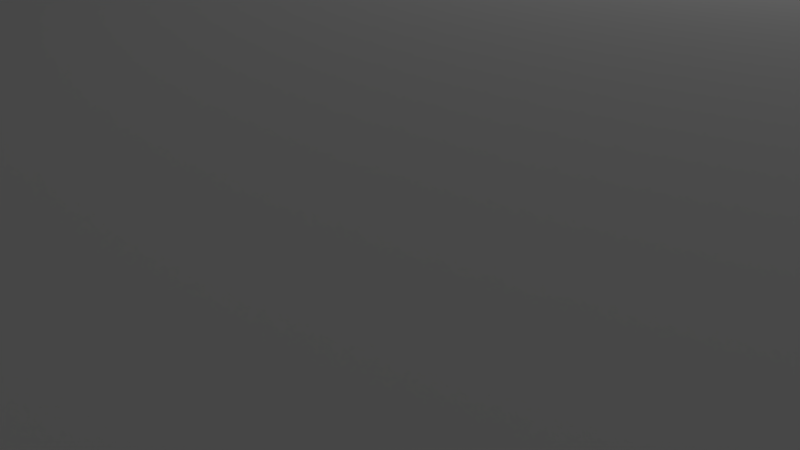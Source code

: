 # Source: magazine.blend  (saved by Blender 2.75.0; exported with 4.5.12 LTS)
import bpy
from mathutils import Matrix  # noqa: F401  (used for matrix-valued properties, if any)

bpy.ops.wm.read_factory_settings(use_empty=True)
scene = bpy.context.scene
scene.name = 'Scene'

# ---- collections
col_collection_1 = bpy.data.collections.new('Collection 1'); scene.collection.children.link(col_collection_1)

# ---- materials (node trees are filled in below, after node groups)
mat_sh3dmag = bpy.data.materials.new('sh3dMag')
mat_sh3dmag.alpha_threshold = 0.0
mat_sh3dmag.use_transparent_shadow = False
mat_sh3dmag.diffuse_color = (1.0, 1.0, 1.0, 1.0)
mat_sh3dmag.specular_color = (0.0, 0.0, 0.0)
mat_sh3dmag.roughness = 0.5
mat_bordeaux = bpy.data.materials.new('bordeaux')
mat_bordeaux.alpha_threshold = 0.0
mat_bordeaux.use_transparent_shadow = False
mat_bordeaux.diffuse_color = (0.55, 0.132, 0.2574, 1.0)
mat_bordeaux.specular_color = (0.0, 0.0, 0.0)
mat_bordeaux.roughness = 0.5
mat_blanc = bpy.data.materials.new('Blanc')
mat_blanc.alpha_threshold = 0.0
mat_blanc.use_transparent_shadow = False
mat_blanc.diffuse_color = (0.86, 0.86, 0.86, 1.0)
mat_blanc.specular_color = (0.0, 0.0, 0.0)
mat_blanc.roughness = 0.5

# ---- material node trees

# ---- world
world_world = bpy.data.worlds.new('World'); scene.world = world_world
world_world.color = (0.05088, 0.05088, 0.05088)
world_world.use_sun_shadow = False
world_world.sun_shadow_jitter_overblur = 0.0
world_world.cycles.sampling_method = 'MANUAL'
world_world.cycles.sample_map_resolution = 256

# ---- cameras
cam_camera = bpy.data.cameras.new('Camera')
cam_camera.clip_end = 100.0
cam_camera.lens = 35.0
cam_camera.sensor_width = 32.0
cam_camera.sensor_height = 18.0
cam_camera.ortho_scale = 7.314
cam_camera.dof.focus_distance = 0.0
cam_camera.dof.aperture_fstop = 128.0

# ---- lights
light_lamp = bpy.data.lights.new('Lamp', 'POINT')
light_lamp.transmission_factor = 0.0
light_lamp.cutoff_distance = 30.0
light_lamp.energy = 100.0
light_lamp.shadow_buffer_clip_start = 1.001
light_lamp.shadow_soft_size = 0.1
light_lamp.shadow_maximum_resolution = 0.006
light_lamp.use_absolute_resolution = True
light_lamp.cycles.use_multiple_importance_sampling = False

# ---- meshes
me_haut = bpy.data.meshes.new('haut')
me_haut.from_pydata([(22.96, 4.478, 14.85), (22.96, 4.478, -14.85), (12.54, 4.478, -4e-05), (2.07, 4.478, -14.85), (2.07, 4.478, 14.85), (1.992, 4.433, 14.85), (1.992, 4.433, -14.85), (1.962, 4.328, 14.85), (1.962, 4.328, -14.85), (1.962, 4.328, 14.85)], [], [(0, 1, 2), (1, 3, 2), (3, 4, 2), (4, 0, 2), (4, 3, 5), (5, 3, 6), (5, 6, 7), (7, 6, 8), (9, 5, 7)])
me_haut.polygons.foreach_set('use_smooth', [True] * 9)
_k = set([(0, 1), (0, 4), (1, 3), (3, 6), (4, 5), (5, 9), (6, 8), (7, 8), (7, 9)])
me_haut.attributes.new('sharp_edge', 'BOOLEAN', 'EDGE').data.foreach_set('value', [ (min(e.vertices), max(e.vertices)) in _k for e in me_haut.edges])
_uv = me_haut.uv_layers.new(name='UVMap')
_uv.uv.foreach_set('vector', [0.9963, 1e-05, 0.9963, 1.0, 0.5, 0.5, 0.9963, 1.0, 0.0014, 1.0, 0.5, 0.5, 0.0014, 1.0, 0.0014, 1e-05, 0.5, 0.5, 0.0014, 1e-05, 0.9963, 1e-05, 0.5, 0.5, 0.0014, 1e-05, 0.0014, 1.0, -0.0023, 0.0, -0.0023, 0.0, 0.0014, 1.0, -0.0023, 1.0, -0.0023, 0.0, -0.0023, 1.0, -0.00374, 0.0, -0.00374, 0.0, -0.0023, 1.0, -0.00374, 1.0, -0.00374, 0.0, -0.0023, 0.0, -0.00374, 0.0])
me_haut.materials.append(mat_sh3dmag)
me_haut.use_remesh_preserve_volume = False
me_haut.use_remesh_preserve_attributes = False
me_haut.use_mirror_vertex_groups = False
me_haut.update()
me_bas = bpy.data.meshes.new('bas')
me_bas.from_pydata([(22.96, 4.178, -14.85), (22.96, 4.178, 14.85), (12.54, 4.178, -4e-05), (2.07, 4.178, 14.85), (2.07, 4.178, -14.85), (1.992, 4.223, -14.85), (1.992, 4.223, 14.85), (1.962, 4.328, -14.85), (1.962, 4.328, -14.85), (1.962, 4.328, 14.85)], [], [(0, 1, 2), (1, 3, 2), (3, 4, 2), (4, 0, 2), (4, 3, 5), (5, 3, 6), (7, 5, 8), (5, 6, 8), (8, 6, 9)])
me_bas.polygons.foreach_set('use_smooth', [True] * 9)
_k = set([(0, 1), (0, 4), (1, 3), (3, 6), (4, 5), (5, 7), (6, 9), (7, 8), (8, 9)])
me_bas.attributes.new('sharp_edge', 'BOOLEAN', 'EDGE').data.foreach_set('value', [ (min(e.vertices), max(e.vertices)) in _k for e in me_bas.edges])
_uv = me_bas.uv_layers.new(name='UVMap')
_uv.uv.foreach_set('vector', [0.9963, 1e-05, 0.9963, 1e-05, 0.9963, 1e-05, 0.9963, 1e-05, 0.9963, 1e-05, 0.9963, 1e-05, 0.9963, 1e-05, 0.9963, 1e-05, 0.9963, 1e-05, 0.9963, 1e-05, 0.9963, 1e-05, 0.9963, 1e-05, 0.9963, 1e-05, 0.9963, 1e-05, 0.9963, 1e-05, 0.9963, 1e-05, 0.9963, 1e-05, 0.9963, 1e-05, 0.9963, 1e-05, 0.9963, 1e-05, 0.9963, 1e-05, 0.9963, 1e-05, 0.9963, 1e-05, 0.9963, 1e-05, 0.9963, 1e-05, 0.9963, 1e-05, 0.9963, 1e-05])
me_bas.materials.append(mat_bordeaux)
me_bas.use_remesh_preserve_volume = False
me_bas.use_remesh_preserve_attributes = False
me_bas.use_mirror_vertex_groups = False
me_bas.update()
me_tranche = bpy.data.meshes.new('tranche')
me_tranche.from_pydata([(22.96, 4.478, -14.85), (22.96, 4.478, 14.85), (22.96, 4.328, -4e-05), (22.96, 4.178, -14.85), (22.96, 4.178, 14.85), (12.54, 4.328, -14.85), (2.07, 4.178, -14.85), (2.07, 4.478, -14.85), (12.54, 4.328, 14.85), (2.07, 4.478, 14.85), (2.07, 4.178, 14.85), (1.962, 4.328, 14.85), (1.962, 4.328, -14.85), (1.962, 4.328, -4e-05), (1.962, 4.328, -14.85), (1.962, 4.328, 14.85), (1.992, 4.223, 14.85), (1.992, 4.433, 14.85), (1.992, 4.433, -14.85), (1.992, 4.223, -14.85)], [], [(0, 1, 2), (3, 0, 2), (4, 3, 2), (1, 4, 2), (0, 3, 5), (3, 6, 5), (6, 7, 5), (7, 0, 5), (4, 1, 8), (1, 9, 8), (9, 10, 8), (10, 4, 8), (11, 12, 13), (12, 14, 13), (14, 15, 13), (15, 11, 13), (10, 9, 16), (16, 9, 17), (7, 6, 18), (18, 6, 19), (16, 17, 15), (15, 17, 11), (18, 19, 12), (12, 19, 14)])
me_tranche.polygons.foreach_set('use_smooth', [True] * 24)
_k = set([(0, 1), (0, 7), (1, 9), (3, 4), (3, 6), (4, 10), (6, 19), (7, 18), (9, 17), (10, 16), (11, 12), (11, 17), (12, 18), (14, 15), (14, 19), (15, 16)])
me_tranche.attributes.new('sharp_edge', 'BOOLEAN', 'EDGE').data.foreach_set('value', [ (min(e.vertices), max(e.vertices)) in _k for e in me_tranche.edges])
_uv = me_tranche.uv_layers.new(name='UVMap')
_uv.uv.foreach_set('vector', [0.9963, 1e-05, 0.9963, 1e-05, 0.9963, 1e-05, 0.9963, 1e-05, 0.9963, 1e-05, 0.9963, 1e-05, 0.9963, 1e-05, 0.9963, 1e-05, 0.9963, 1e-05, 0.9963, 1e-05, 0.9963, 1e-05, 0.9963, 1e-05, 0.9963, 1e-05, 0.9963, 1e-05, 0.9963, 1e-05, 0.9963, 1e-05, 0.9963, 1e-05, 0.9963, 1e-05, 0.9963, 1e-05, 0.9963, 1e-05, 0.9963, 1e-05, 0.9963, 1e-05, 0.9963, 1e-05, 0.9963, 1e-05, 0.9963, 1e-05, 0.9963, 1e-05, 0.9963, 1e-05, 0.9963, 1e-05, 0.9963, 1e-05, 0.9963, 1e-05, 0.9963, 1e-05, 0.9963, 1e-05, 0.9963, 1e-05, 0.9963, 1e-05, 0.9963, 1e-05, 0.9963, 1e-05, 0.9963, 1e-05, 0.9963, 1e-05, 0.9963, 1e-05, 0.9963, 1e-05, 0.9963, 1e-05, 0.9963, 1e-05, 0.9963, 1e-05, 0.9963, 1e-05, 0.9963, 1e-05, 0.9963, 1e-05, 0.9963, 1e-05, 0.9963, 1e-05, 0.9963, 1e-05, 0.9963, 1e-05, 0.9963, 1e-05, 0.9963, 1e-05, 0.9963, 1e-05, 0.9963, 1e-05, 0.9963, 1e-05, 0.9963, 1e-05, 0.9963, 1e-05, 0.9963, 1e-05, 0.9963, 1e-05, 0.9963, 1e-05, 0.9963, 1e-05, 0.9963, 1e-05, 0.9963, 1e-05, 0.9963, 1e-05, 0.9963, 1e-05, 0.9963, 1e-05, 0.9963, 1e-05, 0.9963, 1e-05, 0.9963, 1e-05, 0.9963, 1e-05, 0.9963, 1e-05, 0.9963, 1e-05])
me_tranche.materials.append(mat_blanc)
me_tranche.use_remesh_preserve_volume = False
me_tranche.use_remesh_preserve_attributes = False
me_tranche.use_mirror_vertex_groups = False
me_tranche.update()

# ---- objects
ob_haut = bpy.data.objects.new('haut', me_haut)
ob_bas = bpy.data.objects.new('bas', me_bas)
ob_tranche = bpy.data.objects.new('tranche', me_tranche)
ob_lamp = bpy.data.objects.new('Lamp', light_lamp)
ob_camera = bpy.data.objects.new('Camera', cam_camera)

# ---- transforms, parenting, visibility, modifiers, constraints
ob_haut.location = (0.0, 0.0, 0.0)
ob_haut.rotation_euler = (1.571, -0.0, 0.0)
ob_haut.lineart.crease_threshold = 0.0
ob_bas.location = (0.0, 0.0, 0.0)
ob_bas.rotation_euler = (1.571, -0.0, 0.0)
ob_bas.lineart.crease_threshold = 0.0
ob_tranche.location = (0.0, 0.0, 0.0)
ob_tranche.rotation_euler = (1.571, -0.0, 0.0)
ob_tranche.lineart.crease_threshold = 0.0
ob_lamp.location = (4.076, 1.005, 5.904)
ob_lamp.rotation_euler = (0.6503, 0.05522, 1.866)
ob_lamp.lock_rotations_4d = False
ob_lamp.empty_display_type = 'ARROWS'
ob_lamp.color = (0.0, 0.0, 0.0, 0.0)
ob_lamp.lineart.crease_threshold = 0.0
ob_camera.location = (7.481, -6.508, 5.344)
ob_camera.rotation_euler = (1.109, 0.01082, 0.8149)
ob_camera.lock_rotations_4d = False
ob_camera.empty_display_type = 'ARROWS'
ob_camera.color = (0.0, 0.0, 0.0, 0.0)
ob_camera.display_type = 'WIRE'
ob_camera.lineart.crease_threshold = 0.0

# ---- collection membership
col_collection_1.objects.link(ob_haut)
col_collection_1.objects.link(ob_bas)
col_collection_1.objects.link(ob_tranche)
col_collection_1.objects.link(ob_lamp)
col_collection_1.objects.link(ob_camera)

# ---- scene / render settings (as saved in the file)
scene.camera = ob_camera
scene.frame_start = 1; scene.frame_end = 250; scene.frame_set(1)
scene.render.engine = 'BLENDER_EEVEE_NEXT'
scene.render.resolution_percentage = 50
scene.render.dither_intensity = 0.0
scene.cycles.use_denoising = False
scene.cycles.samples = 10
scene.cycles.sampling_pattern = 'TABULATED_SOBOL'
scene.cycles.light_sampling_threshold = 0.0
scene.cycles.use_adaptive_sampling = False
scene.cycles.use_light_tree = False
scene.cycles.blur_glossy = 0.0
scene.cycles.pixel_filter_type = 'GAUSSIAN'
scene.cycles.sample_clamp_indirect = 0.0
scene.view_settings.view_transform = 'Standard'
bpy.context.view_layer.update()
